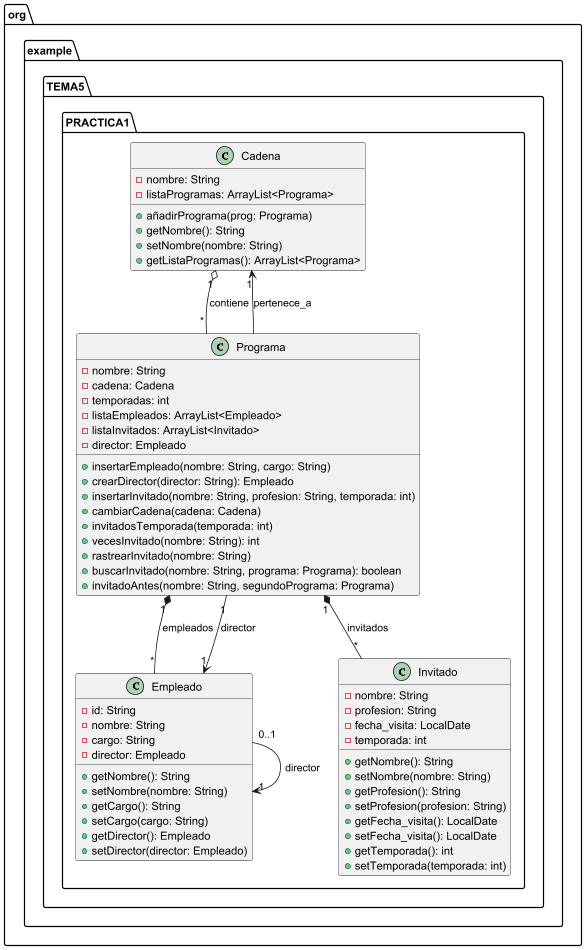

The diagram above was rendered by PlantUML. Its source (embedded in the PNG):
@startuml

package org.example.TEMA5.PRACTICA1 {

    class Cadena {
        - nombre: String
        - listaProgramas: ArrayList<Programa>
        + añadirPrograma(prog: Programa)
        + getNombre(): String
        + setNombre(nombre: String)
        + getListaProgramas(): ArrayList<Programa>
    }

    class Programa {
        - nombre: String
        - cadena: Cadena
        - temporadas: int
        - listaEmpleados: ArrayList<Empleado>
        - listaInvitados: ArrayList<Invitado>
        - director: Empleado
        + insertarEmpleado(nombre: String, cargo: String)
        + crearDirector(director: String): Empleado
        + insertarInvitado(nombre: String, profesion: String, temporada: int)
        + cambiarCadena(cadena: Cadena)
        + invitadosTemporada(temporada: int)
        + vecesInvitado(nombre: String): int
        + rastrearInvitado(nombre: String)
        + buscarInvitado(nombre: String, programa: Programa): boolean
        + invitadoAntes(nombre: String, segundoPrograma: Programa)
    }

    class Empleado {
        - id: String
        - nombre: String
        - cargo: String
        - director: Empleado
        + getNombre(): String
        + setNombre(nombre: String)
        + getCargo(): String
        + setCargo(cargo: String)
        + getDirector(): Empleado
        + setDirector(director: Empleado)
    }

    class Invitado {
        - nombre: String
        - profesion: String
        - fecha_visita: LocalDate
        - temporada: int
        + getNombre(): String
        + setNombre(nombre: String)
        + getProfesion(): String
        + setProfesion(profesion: String)
        + getFecha_visita(): LocalDate
        + setFecha_visita(): LocalDate
        + getTemporada(): int
        + setTemporada(temporada: int)
    }

    ' Relaciones

    ' Cadena ↔ Programa (asociación bidireccional)
    Cadena "1" o-- "*" Programa : contiene
    Programa --> "1" Cadena : pertenece_a

    ' Programa → Empleado / Invitado (composición)
    Programa "1" *-- "*" Empleado : empleados
    Programa "1" *-- "*" Invitado : invitados

    ' Programa → director (Empleado)
    Programa "1" --> "1" Empleado : director

    ' Empleado → director (si no es director)
    Empleado "0..1" --> "1" Empleado : director
}

@enduml